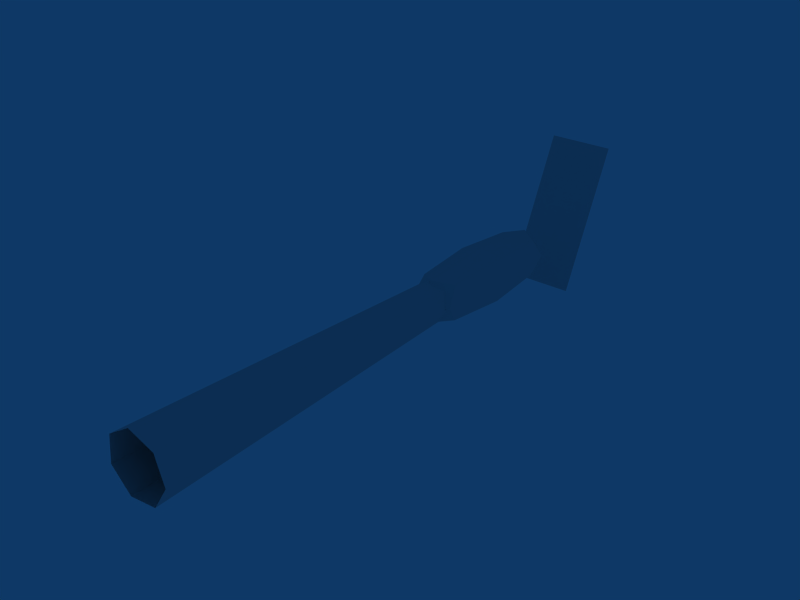 # Source: phoenix.blend  (saved by Blender 2.45.0; exported with 4.5.12 LTS)
import bpy
from mathutils import Matrix  # noqa: F401  (used for matrix-valued properties, if any)

bpy.ops.wm.read_factory_settings(use_empty=True)
scene = bpy.context.scene
scene.name = 'Scene'

# ---- collections
col_collection_1 = bpy.data.collections.new('Collection 1'); scene.collection.children.link(col_collection_1)

# ---- materials (node trees are filled in below, after node groups)
mat_material = bpy.data.materials.new('Material')
mat_material.alpha_threshold = 0.0
mat_material.roughness = 0.5

# ---- material node trees

# ---- world
world_world = bpy.data.worlds.new('World'); scene.world = world_world
world_world.color = (0.05656, 0.2208, 0.4)
world_world.use_sun_shadow = False
world_world.sun_shadow_jitter_overblur = 0.0
world_world.cycles.sampling_method = 'MANUAL'
world_world.cycles.sample_map_resolution = 256

# ---- cameras
cam_camera = bpy.data.cameras.new('Camera')
cam_camera.passepartout_alpha = 0.2
cam_camera.clip_end = 100.0
cam_camera.lens = 35.0
cam_camera.ortho_scale = 7.314
cam_camera.show_passepartout = False
cam_camera.show_safe_areas = True
cam_camera.dof.focus_distance = 0.0
cam_camera.dof.aperture_fstop = 128.0

# ---- lights
light_spot = bpy.data.lights.new('Spot', 'POINT')
light_spot.transmission_factor = 0.0
light_spot.cutoff_distance = 30.0
light_spot.energy = 100.0
light_spot.shadow_buffer_clip_start = 1.001
light_spot.shadow_soft_size = 1.0
light_spot.shadow_maximum_resolution = 0.006
light_spot.use_absolute_resolution = True
light_spot.cycles.use_multiple_importance_sampling = False

# ---- meshes
me_cylinder = bpy.data.meshes.new('Cylinder')
me_cylinder.from_pydata([(0.2888, 3.179, -0.03565), (0.3318, 3.179, -0.1586), (0.2625, 3.179, -0.269), (0.133, 3.179, -0.2835), (0.04089, 3.179, -0.1914), (0.05548, 3.179, -0.06194), (0.1658, 3.179, 0.007381), (0.3716, -0.1021, 0.04721), (0.4483, -0.1021, -0.1718), (0.3248, -0.1021, -0.3682), (0.09432, -0.1021, -0.3942), (-0.06972, -0.1021, -0.2301), (-0.04374, -0.1021, 0.0004057), (0.1527, -0.1021, 0.1238), (0.3431, 3.837, -0.292), (0.3431, 2.795, -0.292), (0.04278, 2.795, -0.292), (0.04278, 3.837, -0.292), (0.3431, 3.837, 0.008325), (0.3431, 2.795, 0.008325), (0.04278, 2.795, 0.008325), (0.04278, 3.837, 0.008325), (0.1929, 2.694, -0.3212), (0.3723, 3.316, -0.3212), (0.1929, 3.938, -0.3212), (0.01355, 3.316, -0.3212), (0.3723, 3.316, 0.03755), (0.1929, 2.694, 0.03755), (0.01355, 3.316, 0.03755), (0.1929, 3.938, 0.03755), (0.3723, 2.694, -0.1418), (0.3723, 3.938, -0.1418), (0.01355, 2.694, -0.1418), (0.01355, 3.938, -0.1418), (0.1929, 3.316, -0.3736), (0.1929, 3.316, 0.08993), (0.4247, 3.316, -0.1418), (0.1929, 2.512, -0.1418), (-0.03883, 3.316, -0.1418), (0.1929, 4.12, -0.1418), (0.463, 4.55, 0.16), (0.463, 4.22, -0.5524), (-0.08171, 4.22, -0.5524), (-0.08171, 4.55, 0.16), (0.1906, 4.22, -0.5524), (0.463, 4.385, -0.1962), (0.1906, 4.55, 0.16), (-0.08171, 4.385, -0.1962), (0.1906, 4.385, -0.1962), (0.463, 4.748, 0.5886), (0.1906, 4.748, 0.5886), (-0.08171, 4.748, 0.5886)], [], [(24, 39, 14), (39, 31, 14), (39, 29, 18), (39, 18, 31), (17, 33, 39), (17, 39, 24), (33, 21, 39), (21, 29, 39), (25, 38, 17), (38, 33, 17), (38, 28, 21), (38, 21, 33), (16, 32, 38), (16, 38, 25), (32, 20, 38), (20, 28, 38), (22, 37, 16), (37, 32, 16), (37, 27, 20), (37, 20, 32), (15, 30, 37), (15, 37, 22), (30, 19, 37), (19, 27, 37), (23, 36, 15), (36, 30, 15), (36, 26, 19), (36, 19, 30), (14, 31, 36), (14, 36, 23), (31, 18, 36), (18, 26, 36), (26, 35, 19), (35, 27, 19), (35, 28, 20), (35, 20, 27), (18, 29, 35), (18, 35, 26), (29, 21, 35), (21, 28, 35), (22, 34, 15), (34, 23, 15), (34, 24, 14), (34, 14, 23), (16, 25, 34), (16, 34, 22), (25, 17, 34), (17, 24, 34), (7, 0, 6), (7, 6, 13), (5, 12, 13), (5, 13, 6), (4, 11, 12), (4, 12, 5), (3, 10, 4), (10, 11, 4), (2, 9, 10), (2, 10, 3), (1, 8, 9), (1, 9, 2), (0, 7, 8), (0, 8, 1), (43, 46, 50), (43, 50, 51), (46, 40, 49), (46, 49, 50), (47, 48, 46), (47, 46, 43), (48, 45, 40), (48, 40, 46), (42, 44, 48), (42, 48, 47), (44, 41, 45), (44, 45, 48)])
_uv = me_cylinder.uv_layers.new(name='UVTex')
_uv.uv.foreach_set('vector', [0.8243, 0.4776, 0.8837, 0.4776, 0.834, 0.3813, 0.8837, 0.4776, 0.8837, 0.3626, 0.834, 0.3813, 0.8837, 0.4776, 0.9431, 0.4776, 0.9335, 0.3813, 0.8837, 0.4776, 0.9335, 0.3813, 0.8837, 0.3626, 0.834, 0.574, 0.8837, 0.5927, 0.8837, 0.4776, 0.834, 0.574, 0.8837, 0.4776, 0.8243, 0.4776, 0.8837, 0.5927, 0.9335, 0.574, 0.8837, 0.4776, 0.9335, 0.574, 0.9431, 0.4776, 0.8837, 0.4776, 0.8243, 0.4776, 0.8837, 0.4776, 0.834, 0.3813, 0.8837, 0.4776, 0.8837, 0.3626, 0.834, 0.3813, 0.8837, 0.4776, 0.9431, 0.4776, 0.9335, 0.3813, 0.8837, 0.4776, 0.9335, 0.3813, 0.8837, 0.3626, 0.834, 0.574, 0.8837, 0.5927, 0.8837, 0.4776, 0.834, 0.574, 0.8837, 0.4776, 0.8243, 0.4776, 0.8837, 0.5927, 0.9335, 0.574, 0.8837, 0.4776, 0.9335, 0.574, 0.9431, 0.4776, 0.8837, 0.4776, 0.8243, 0.4776, 0.8837, 0.4776, 0.834, 0.3813, 0.8837, 0.4776, 0.8837, 0.3626, 0.834, 0.3813, 0.8837, 0.4776, 0.9431, 0.4776, 0.9335, 0.3813, 0.8837, 0.4776, 0.9335, 0.3813, 0.8837, 0.3626, 0.834, 0.574, 0.8837, 0.5927, 0.8837, 0.4776, 0.834, 0.574, 0.8837, 0.4776, 0.8243, 0.4776, 0.8837, 0.5927, 0.9335, 0.574, 0.8837, 0.4776, 0.9335, 0.574, 0.9431, 0.4776, 0.8837, 0.4776, 0.8243, 0.4776, 0.8837, 0.4776, 0.834, 0.3813, 0.8837, 0.4776, 0.8837, 0.3626, 0.834, 0.3813, 0.8837, 0.4776, 0.9431, 0.4776, 0.9335, 0.3813, 0.8837, 0.4776, 0.9335, 0.3813, 0.8837, 0.3626, 0.834, 0.574, 0.8837, 0.5927, 0.8837, 0.4776, 0.834, 0.574, 0.8837, 0.4776, 0.8243, 0.4776, 0.8837, 0.5927, 0.9335, 0.574, 0.8837, 0.4776, 0.9335, 0.574, 0.9431, 0.4776, 0.8837, 0.4776, 0.8243, 0.4776, 0.8837, 0.4776, 0.834, 0.3813, 0.8837, 0.4776, 0.8837, 0.3626, 0.834, 0.3813, 0.8837, 0.4776, 0.9431, 0.4776, 0.9335, 0.3813, 0.8837, 0.4776, 0.9335, 0.3813, 0.8837, 0.3626, 0.834, 0.574, 0.8837, 0.5927, 0.8837, 0.4776, 0.834, 0.574, 0.8837, 0.4776, 0.8243, 0.4776, 0.8837, 0.5927, 0.9335, 0.574, 0.8837, 0.4776, 0.9335, 0.574, 0.9431, 0.4776, 0.8837, 0.4776, 0.8243, 0.4776, 0.8837, 0.4776, 0.834, 0.3813, 0.8837, 0.4776, 0.8837, 0.3626, 0.834, 0.3813, 0.8837, 0.4776, 0.9431, 0.4776, 0.9335, 0.3813, 0.8837, 0.4776, 0.9335, 0.3813, 0.8837, 0.3626, 0.834, 0.574, 0.8837, 0.5927, 0.8837, 0.4776, 0.834, 0.574, 0.8837, 0.4776, 0.8243, 0.4776, 0.8837, 0.5927, 0.9335, 0.574, 0.8837, 0.4776, 0.9335, 0.574, 0.9431, 0.4776, 0.8837, 0.4776, 0.863, 0.09754, 0.863, 0.8471, 0.8362, 0.8452, 0.863, 0.09754, 0.8362, 0.8452, 0.8362, 0.09563, 0.8619, 0.8452, 0.8619, 0.09563, 0.8362, 0.09563, 0.8619, 0.8452, 0.8362, 0.09563, 0.8362, 0.8452, 0.8876, 0.8452, 0.8876, 0.09563, 0.8619, 0.09563, 0.8876, 0.8452, 0.8619, 0.09563, 0.8619, 0.8452, 0.9133, 0.8452, 0.9133, 0.09563, 0.8876, 0.8452, 0.9133, 0.09563, 0.8876, 0.09563, 0.8876, 0.8452, 0.9144, 0.8471, 0.9144, 0.09754, 0.9401, 0.09754, 0.9144, 0.8471, 0.9401, 0.09754, 0.9401, 0.8471, 0.8887, 0.8471, 0.8887, 0.09754, 0.9144, 0.09754, 0.8887, 0.8471, 0.9144, 0.09754, 0.9144, 0.8471, 0.863, 0.8471, 0.863, 0.09754, 0.8887, 0.09754, 0.863, 0.8471, 0.8887, 0.09754, 0.8887, 0.8471, 0.0114, 0.6244, 0.1952, 0.6244, 0.1952, 1.0, 0.0114, 0.6244, 0.1952, 1.0, 0.0114, 1.0, 0.1952, 0.6244, 0.3791, 0.6244, 0.3791, 1.0, 0.1952, 0.6244, 0.3791, 1.0, 0.1952, 1.0, 0.0114, 0.3122, 0.1952, 0.3122, 0.1952, 0.6244, 0.0114, 0.3122, 0.1952, 0.6244, 0.0114, 0.6244, 0.1952, 0.3122, 0.3791, 0.3122, 0.3791, 0.6244, 0.1952, 0.3122, 0.3791, 0.6244, 0.1952, 0.6244, 0.0114, 1.401e-06, 0.1952, 9.537e-07, 0.1952, 0.3122, 0.0114, 1.401e-06, 0.1952, 0.3122, 0.0114, 0.3122, 0.1952, 9.537e-07, 0.3791, 0.0, 0.3791, 0.3122, 0.1952, 9.537e-07, 0.3791, 0.3122, 0.1952, 0.3122])
me_cylinder.materials.append(mat_material)
me_cylinder.use_remesh_preserve_volume = False
me_cylinder.use_remesh_preserve_attributes = False
me_cylinder.use_mirror_vertex_groups = False
me_cylinder.update()

# ---- objects
ob_cylinder = bpy.data.objects.new('Cylinder', me_cylinder)
ob_lamp = bpy.data.objects.new('Lamp', light_spot)
ob_camera = bpy.data.objects.new('Camera', cam_camera)

# ---- transforms, parenting, visibility, modifiers, constraints
ob_cylinder.location = (1.968e-06, 2.105e-06, -1.533e-06)
ob_cylinder.lock_rotations_4d = False
ob_cylinder.empty_display_type = 'ARROWS'
ob_cylinder.color = (0.0, 0.0, 0.0, 1.0)
ob_cylinder.lineart.crease_threshold = 0.0
ob_lamp.location = (15.69, 29.94, 5.904)
ob_lamp.rotation_euler = (0.6503, 0.05522, 1.866)
ob_lamp.lock_rotations_4d = False
ob_lamp.empty_display_type = 'ARROWS'
ob_lamp.color = (0.0, 0.0, 0.0, 0.0)
ob_lamp.lineart.crease_threshold = 0.0
ob_camera.location = (-20.0, 20.08, -6.017)
ob_camera.rotation_euler = (-0.7475, -1.879, 0.2247)
ob_camera.lock_rotations_4d = False
ob_camera.empty_display_type = 'ARROWS'
ob_camera.color = (0.0, 0.0, 0.0, 0.0)
ob_camera.display_type = 'WIRE'
ob_camera.lineart.crease_threshold = 0.0

# ---- collection membership
col_collection_1.objects.link(ob_cylinder)
col_collection_1.objects.link(ob_lamp)
col_collection_1.objects.link(ob_camera)

# ---- scene / render settings (as saved in the file)
scene.camera = ob_cylinder
scene.frame_start = 1; scene.frame_end = 1; scene.frame_set(1)
scene.render.engine = 'BLENDER_EEVEE_NEXT'
scene.render.image_settings.file_format = 'JPEG'
scene.render.image_settings.color_mode = 'RGB'
scene.render.image_settings.compression = 90
scene.render.resolution_x = 800
scene.render.resolution_y = 600
scene.render.pixel_aspect_x = 100.0
scene.render.pixel_aspect_y = 100.0
scene.render.fps = 25
scene.render.dither_intensity = 0.0
scene.render.use_compositing = False
scene.render.use_sequencer = False
scene.render.bake_margin = 2
scene.render.bake_bias = 0.0
scene.render.use_stamp_time = False
scene.render.use_stamp_date = False
scene.render.use_stamp_frame = False
scene.render.use_stamp_camera = False
scene.render.use_stamp_scene = False
scene.render.use_stamp_filename = False
scene.render.use_stamp_render_time = False
scene.render.stamp_font_size = 0
scene.cycles.use_denoising = False
scene.cycles.samples = 10
scene.cycles.sampling_pattern = 'TABULATED_SOBOL'
scene.cycles.light_sampling_threshold = 0.0
scene.cycles.use_adaptive_sampling = False
scene.cycles.use_light_tree = False
scene.cycles.blur_glossy = 0.0
scene.cycles.volume_bounces = 1
scene.cycles.pixel_filter_type = 'GAUSSIAN'
scene.cycles.sample_clamp_indirect = 0.0
scene.view_settings.view_transform = 'Raw'
bpy.context.view_layer.update()

# ---- added for rendering (the .blend has no active camera): camera
cam_auto = bpy.data.cameras.new('AutoCamera')
cam_auto.lens = 50.0
cam_auto.sensor_width = 36.0
cam_auto.clip_end = 1000.0
ob_auto_camera = bpy.data.objects.new('AutoCamera', cam_auto)
scene.collection.objects.link(ob_auto_camera)
ob_auto_camera.location = (4.82801, -3.24189, 3.72802)
ob_auto_camera.rotation_euler = (1.09748, -7.21219e-08, 0.694738)
scene.camera = ob_auto_camera
bpy.context.view_layer.update()
